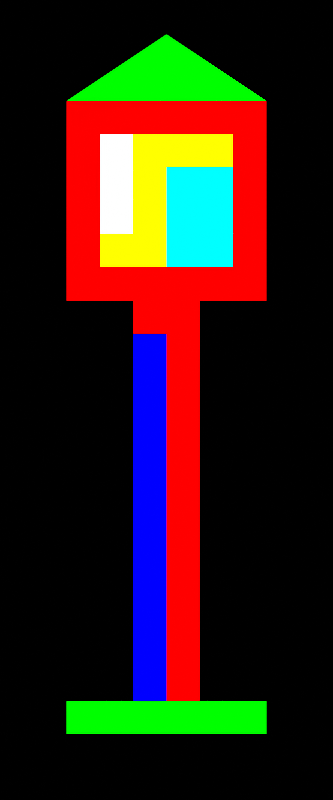 # Source: lamp.blend  (saved by Blender 4.5.92; exported with 4.5.12 LTS)
import bpy
from mathutils import Matrix  # noqa: F401  (used for matrix-valued properties, if any)

bpy.ops.wm.read_factory_settings(use_empty=True)
scene = bpy.context.scene
scene.name = 'DinoTycoon_lamp_Pose0'

# ---- materials (node trees are filled in below, after node groups)
mat_dinotycoon_role_b = bpy.data.materials.new('DinoTycoon_Role_B')
mat_dinotycoon_role_b.diffuse_color = (1.0, 0.0, 0.0, 1.0)
mat_dinotycoon_role_f = bpy.data.materials.new('DinoTycoon_Role_F')
mat_dinotycoon_role_f.diffuse_color = (0.0, 0.0, 1.0, 1.0)
mat_dinotycoon_role_d = bpy.data.materials.new('DinoTycoon_Role_D')
mat_dinotycoon_role_d.diffuse_color = (0.0, 1.0, 0.0, 1.0)
mat_dinotycoon_role_a = bpy.data.materials.new('DinoTycoon_Role_A')
mat_dinotycoon_role_a.diffuse_color = (1.0, 1.0, 0.0, 1.0)
mat_dinotycoon_role_g = bpy.data.materials.new('DinoTycoon_Role_G')
mat_dinotycoon_role_g.diffuse_color = (0.0, 1.0, 1.0, 1.0)
mat_dinotycoon_role_e = bpy.data.materials.new('DinoTycoon_Role_E')
mat_dinotycoon_role_e.diffuse_color = (1.0, 1.0, 1.0, 1.0)

# ---- material node trees
mat_dinotycoon_role_b.use_nodes = True; mat_dinotycoon_role_b.node_tree.nodes.clear()
_N = mat_dinotycoon_role_b.node_tree.nodes; _L = mat_dinotycoon_role_b.node_tree.links
n0 = _N.new('ShaderNodeEmission'); n0.name = 'Emission'; n0.location = (0, 0)
n0.inputs[0].default_value = (1.0, 0.0, 0.0, 1.0)
n1 = _N.new('ShaderNodeOutputMaterial'); n1.name = 'Material Output'; n1.location = (0, 0)
_L.new(n0.outputs[0], n1.inputs[0])
n1.is_active_output = True
mat_dinotycoon_role_f.use_nodes = True; mat_dinotycoon_role_f.node_tree.nodes.clear()
_N = mat_dinotycoon_role_f.node_tree.nodes; _L = mat_dinotycoon_role_f.node_tree.links
n0 = _N.new('ShaderNodeEmission'); n0.name = 'Emission'; n0.location = (0, 0)
n0.inputs[0].default_value = (0.0, 0.0, 1.0, 1.0)
n1 = _N.new('ShaderNodeOutputMaterial'); n1.name = 'Material Output'; n1.location = (0, 0)
_L.new(n0.outputs[0], n1.inputs[0])
n1.is_active_output = True
mat_dinotycoon_role_d.use_nodes = True; mat_dinotycoon_role_d.node_tree.nodes.clear()
_N = mat_dinotycoon_role_d.node_tree.nodes; _L = mat_dinotycoon_role_d.node_tree.links
n0 = _N.new('ShaderNodeEmission'); n0.name = 'Emission'; n0.location = (0, 0)
n0.inputs[0].default_value = (0.0, 1.0, 0.0, 1.0)
n1 = _N.new('ShaderNodeOutputMaterial'); n1.name = 'Material Output'; n1.location = (0, 0)
_L.new(n0.outputs[0], n1.inputs[0])
n1.is_active_output = True
mat_dinotycoon_role_a.use_nodes = True; mat_dinotycoon_role_a.node_tree.nodes.clear()
_N = mat_dinotycoon_role_a.node_tree.nodes; _L = mat_dinotycoon_role_a.node_tree.links
n0 = _N.new('ShaderNodeEmission'); n0.name = 'Emission'; n0.location = (0, 0)
n0.inputs[0].default_value = (1.0, 1.0, 0.0, 1.0)
n1 = _N.new('ShaderNodeOutputMaterial'); n1.name = 'Material Output'; n1.location = (0, 0)
_L.new(n0.outputs[0], n1.inputs[0])
n1.is_active_output = True
mat_dinotycoon_role_g.use_nodes = True; mat_dinotycoon_role_g.node_tree.nodes.clear()
_N = mat_dinotycoon_role_g.node_tree.nodes; _L = mat_dinotycoon_role_g.node_tree.links
n0 = _N.new('ShaderNodeEmission'); n0.name = 'Emission'; n0.location = (0, 0)
n0.inputs[0].default_value = (0.0, 1.0, 1.0, 1.0)
n1 = _N.new('ShaderNodeOutputMaterial'); n1.name = 'Material Output'; n1.location = (0, 0)
_L.new(n0.outputs[0], n1.inputs[0])
n1.is_active_output = True
mat_dinotycoon_role_e.use_nodes = True; mat_dinotycoon_role_e.node_tree.nodes.clear()
_N = mat_dinotycoon_role_e.node_tree.nodes; _L = mat_dinotycoon_role_e.node_tree.links
n0 = _N.new('ShaderNodeEmission'); n0.name = 'Emission'; n0.location = (0, 0)
n1 = _N.new('ShaderNodeOutputMaterial'); n1.name = 'Material Output'; n1.location = (0, 0)
_L.new(n0.outputs[0], n1.inputs[0])
n1.is_active_output = True

# ---- cameras
cam_dinotycoon_lamp_pose0_camera = bpy.data.cameras.new('DinoTycoon_lamp_Pose0_Camera')
cam_dinotycoon_lamp_pose0_camera.type = 'ORTHO'
cam_dinotycoon_lamp_pose0_camera.ortho_scale = 24.0

# ---- meshes
me_dinotycoon_lamp_pose0_post = bpy.data.meshes.new('DinoTycoon_lamp_Pose0_post')
me_dinotycoon_lamp_pose0_post.from_pydata([(4.0, -1.0, 16.0), (6.0, -1.0, 16.0), (6.0, -1.0, 3.0), (4.0, -1.0, 3.0), (4.0, 1.0, 16.0), (6.0, 1.0, 16.0), (6.0, 1.0, 3.0), (4.0, 1.0, 3.0)], [], [(3, 2, 1, 0), (4, 5, 6, 7), (0, 1, 5, 4), (1, 2, 6, 5), (2, 3, 7, 6), (3, 0, 4, 7)])
me_dinotycoon_lamp_pose0_post.materials.append(mat_dinotycoon_role_b)
me_dinotycoon_lamp_pose0_post.update()
me_dinotycoon_lamp_pose0_post_edge = bpy.data.meshes.new('DinoTycoon_lamp_Pose0_post_edge')
me_dinotycoon_lamp_pose0_post_edge.from_pydata([(4.0, -3.0, 14.0), (5.0, -3.0, 14.0), (5.0, -3.0, 3.0), (4.0, -3.0, 3.0), (4.0, -1.0, 14.0), (5.0, -1.0, 14.0), (5.0, -1.0, 3.0), (4.0, -1.0, 3.0)], [], [(3, 2, 1, 0), (4, 5, 6, 7), (0, 1, 5, 4), (1, 2, 6, 5), (2, 3, 7, 6), (3, 0, 4, 7)])
me_dinotycoon_lamp_pose0_post_edge.materials.append(mat_dinotycoon_role_f)
me_dinotycoon_lamp_pose0_post_edge.update()
me_dinotycoon_lamp_pose0_foot = bpy.data.meshes.new('DinoTycoon_lamp_Pose0_foot')
me_dinotycoon_lamp_pose0_foot.from_pydata([(2.0, -3.0, 3.0), (8.0, -3.0, 3.0), (8.0, -3.0, 2.0), (2.0, -3.0, 2.0), (2.0, -1.0, 3.0), (8.0, -1.0, 3.0), (8.0, -1.0, 2.0), (2.0, -1.0, 2.0)], [], [(3, 2, 1, 0), (4, 5, 6, 7), (0, 1, 5, 4), (1, 2, 6, 5), (2, 3, 7, 6), (3, 0, 4, 7)])
me_dinotycoon_lamp_pose0_foot.materials.append(mat_dinotycoon_role_d)
me_dinotycoon_lamp_pose0_foot.update()
me_dinotycoon_lamp_pose0_lantern = bpy.data.meshes.new('DinoTycoon_lamp_Pose0_lantern')
me_dinotycoon_lamp_pose0_lantern.from_pydata([(2.0, -4.0, 21.0), (8.0, -4.0, 21.0), (8.0, -4.0, 15.0), (2.0, -4.0, 15.0), (2.0, -2.0, 21.0), (8.0, -2.0, 21.0), (8.0, -2.0, 15.0), (2.0, -2.0, 15.0)], [], [(3, 2, 1, 0), (4, 5, 6, 7), (0, 1, 5, 4), (1, 2, 6, 5), (2, 3, 7, 6), (3, 0, 4, 7)])
me_dinotycoon_lamp_pose0_lantern.materials.append(mat_dinotycoon_role_b)
me_dinotycoon_lamp_pose0_lantern.update()
me_dinotycoon_lamp_pose0_glass = bpy.data.meshes.new('DinoTycoon_lamp_Pose0_glass')
me_dinotycoon_lamp_pose0_glass.from_pydata([(3.0, -5.0, 20.0), (7.0, -5.0, 20.0), (7.0, -5.0, 16.0), (3.0, -5.0, 16.0), (3.0, -3.0, 20.0), (7.0, -3.0, 20.0), (7.0, -3.0, 16.0), (3.0, -3.0, 16.0)], [], [(3, 2, 1, 0), (4, 5, 6, 7), (0, 1, 5, 4), (1, 2, 6, 5), (2, 3, 7, 6), (3, 0, 4, 7)])
me_dinotycoon_lamp_pose0_glass.materials.append(mat_dinotycoon_role_a)
me_dinotycoon_lamp_pose0_glass.update()
me_dinotycoon_lamp_pose0_warm_glass = bpy.data.meshes.new('DinoTycoon_lamp_Pose0_warm_glass')
me_dinotycoon_lamp_pose0_warm_glass.from_pydata([(5.0, -6.0, 19.0), (7.0, -6.0, 19.0), (7.0, -6.0, 16.0), (5.0, -6.0, 16.0), (5.0, -4.0, 19.0), (7.0, -4.0, 19.0), (7.0, -4.0, 16.0), (5.0, -4.0, 16.0)], [], [(3, 2, 1, 0), (4, 5, 6, 7), (0, 1, 5, 4), (1, 2, 6, 5), (2, 3, 7, 6), (3, 0, 4, 7)])
me_dinotycoon_lamp_pose0_warm_glass.materials.append(mat_dinotycoon_role_g)
me_dinotycoon_lamp_pose0_warm_glass.update()
me_dinotycoon_lamp_pose0_glint = bpy.data.meshes.new('DinoTycoon_lamp_Pose0_glint')
me_dinotycoon_lamp_pose0_glint.from_pydata([(3.0, -7.0, 20.0), (4.0, -7.0, 20.0), (4.0, -7.0, 17.0), (3.0, -7.0, 17.0), (3.0, -5.0, 20.0), (4.0, -5.0, 20.0), (4.0, -5.0, 17.0), (3.0, -5.0, 17.0)], [], [(3, 2, 1, 0), (4, 5, 6, 7), (0, 1, 5, 4), (1, 2, 6, 5), (2, 3, 7, 6), (3, 0, 4, 7)])
me_dinotycoon_lamp_pose0_glint.materials.append(mat_dinotycoon_role_e)
me_dinotycoon_lamp_pose0_glint.update()
me_dinotycoon_lamp_pose0_cap = bpy.data.meshes.new('DinoTycoon_lamp_Pose0_cap')
me_dinotycoon_lamp_pose0_cap.from_pydata([(2.0, -7.0, 21.0), (5.0, -7.0, 23.0), (8.0, -7.0, 21.0), (2.0, -5.0, 21.0), (5.0, -5.0, 23.0), (8.0, -5.0, 21.0)], [], [(2, 1, 0), (3, 4, 5), (0, 1, 4, 3), (1, 2, 5, 4), (2, 0, 3, 5)])
me_dinotycoon_lamp_pose0_cap.materials.append(mat_dinotycoon_role_d)
me_dinotycoon_lamp_pose0_cap.update()

# ---- objects
ob_dinotycoon_lamp_pose0_camera = bpy.data.objects.new('DinoTycoon_lamp_Pose0_Camera', cam_dinotycoon_lamp_pose0_camera)
ob_dinotycoon_lamp_pose0_post = bpy.data.objects.new('DinoTycoon_lamp_Pose0_post', me_dinotycoon_lamp_pose0_post)
ob_dinotycoon_lamp_pose0_post_edge = bpy.data.objects.new('DinoTycoon_lamp_Pose0_post_edge', me_dinotycoon_lamp_pose0_post_edge)
ob_dinotycoon_lamp_pose0_foot = bpy.data.objects.new('DinoTycoon_lamp_Pose0_foot', me_dinotycoon_lamp_pose0_foot)
ob_dinotycoon_lamp_pose0_lantern = bpy.data.objects.new('DinoTycoon_lamp_Pose0_lantern', me_dinotycoon_lamp_pose0_lantern)
ob_dinotycoon_lamp_pose0_glass = bpy.data.objects.new('DinoTycoon_lamp_Pose0_glass', me_dinotycoon_lamp_pose0_glass)
ob_dinotycoon_lamp_pose0_warm_glass = bpy.data.objects.new('DinoTycoon_lamp_Pose0_warm_glass', me_dinotycoon_lamp_pose0_warm_glass)
ob_dinotycoon_lamp_pose0_glint = bpy.data.objects.new('DinoTycoon_lamp_Pose0_glint', me_dinotycoon_lamp_pose0_glint)
ob_dinotycoon_lamp_pose0_cap = bpy.data.objects.new('DinoTycoon_lamp_Pose0_cap', me_dinotycoon_lamp_pose0_cap)

# ---- transforms, parenting, visibility, modifiers, constraints
ob_dinotycoon_lamp_pose0_camera.location = (5.0, -100.0, 12.0)
ob_dinotycoon_lamp_pose0_camera.rotation_euler = (1.571, -0.0, 0.0)
ob_dinotycoon_lamp_pose0_post.location = (0.0, 0.0, 0.0)
ob_dinotycoon_lamp_pose0_post_edge.location = (0.0, 0.0, 0.0)
ob_dinotycoon_lamp_pose0_foot.location = (0.0, 0.0, 0.0)
ob_dinotycoon_lamp_pose0_lantern.location = (0.0, 0.0, 0.0)
ob_dinotycoon_lamp_pose0_glass.location = (0.0, 0.0, 0.0)
ob_dinotycoon_lamp_pose0_warm_glass.location = (0.0, 0.0, 0.0)
ob_dinotycoon_lamp_pose0_glint.location = (0.0, 0.0, 0.0)
ob_dinotycoon_lamp_pose0_cap.location = (0.0, 0.0, 0.0)

# ---- collection membership
scene.collection.objects.link(ob_dinotycoon_lamp_pose0_camera)
scene.collection.objects.link(ob_dinotycoon_lamp_pose0_post)
scene.collection.objects.link(ob_dinotycoon_lamp_pose0_post_edge)
scene.collection.objects.link(ob_dinotycoon_lamp_pose0_foot)
scene.collection.objects.link(ob_dinotycoon_lamp_pose0_lantern)
scene.collection.objects.link(ob_dinotycoon_lamp_pose0_glass)
scene.collection.objects.link(ob_dinotycoon_lamp_pose0_warm_glass)
scene.collection.objects.link(ob_dinotycoon_lamp_pose0_glint)
scene.collection.objects.link(ob_dinotycoon_lamp_pose0_cap)

# ---- scene / render settings (as saved in the file)
scene.camera = ob_dinotycoon_lamp_pose0_camera
scene.frame_start = 1; scene.frame_end = 250; scene.frame_set(1)
scene.render.engine = 'CYCLES'
scene.render.image_settings.exr_codec = 'NONE'
scene.render.resolution_x = 10
scene.render.resolution_y = 24
scene.render.film_transparent = True
scene.render.simplify_subdivision_render = 0
scene.render.simplify_child_particles_render = 0.0
scene.cycles.use_denoising = False
scene.cycles.samples = 1
scene.cycles.filter_width = 0.01
scene.eevee.use_volume_custom_range = False
scene.eevee.use_fast_gi = False
scene.eevee.use_shadows = False
scene.view_settings.view_transform = 'Standard'
scene.view_settings.white_balance_temperature = 0.0
scene.view_settings.white_balance_tint = 0.0
scene.view_settings.white_balance_whitepoint = (2.97, 0.5193, -0.0414)
bpy.context.view_layer.update()
